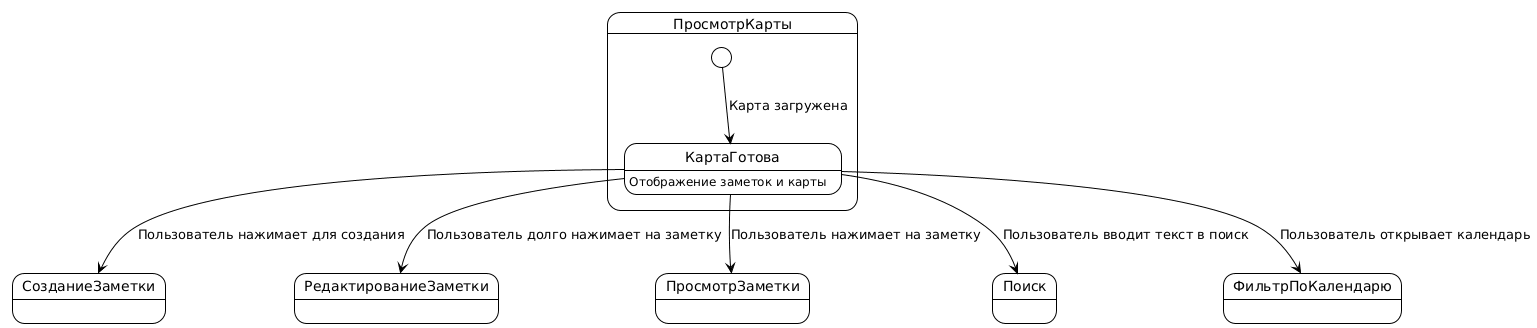

The diagram above was rendered by PlantUML. Its source (embedded in the PNG):
@startuml
!theme plain

state ПросмотрКарты {
  [*] --> КартаГотова : Карта загружена
  КартаГотова: Отображение заметок и карты
}

КартаГотова --> СозданиеЗаметки : Пользователь нажимает для создания
КартаГотова --> РедактированиеЗаметки : Пользователь долго нажимает на заметку
КартаГотова --> ПросмотрЗаметки : Пользователь нажимает на заметку
КартаГотова --> Поиск : Пользователь вводит текст в поиск
КартаГотова --> ФильтрПоКалендарю : Пользователь открывает календарь
@enduml